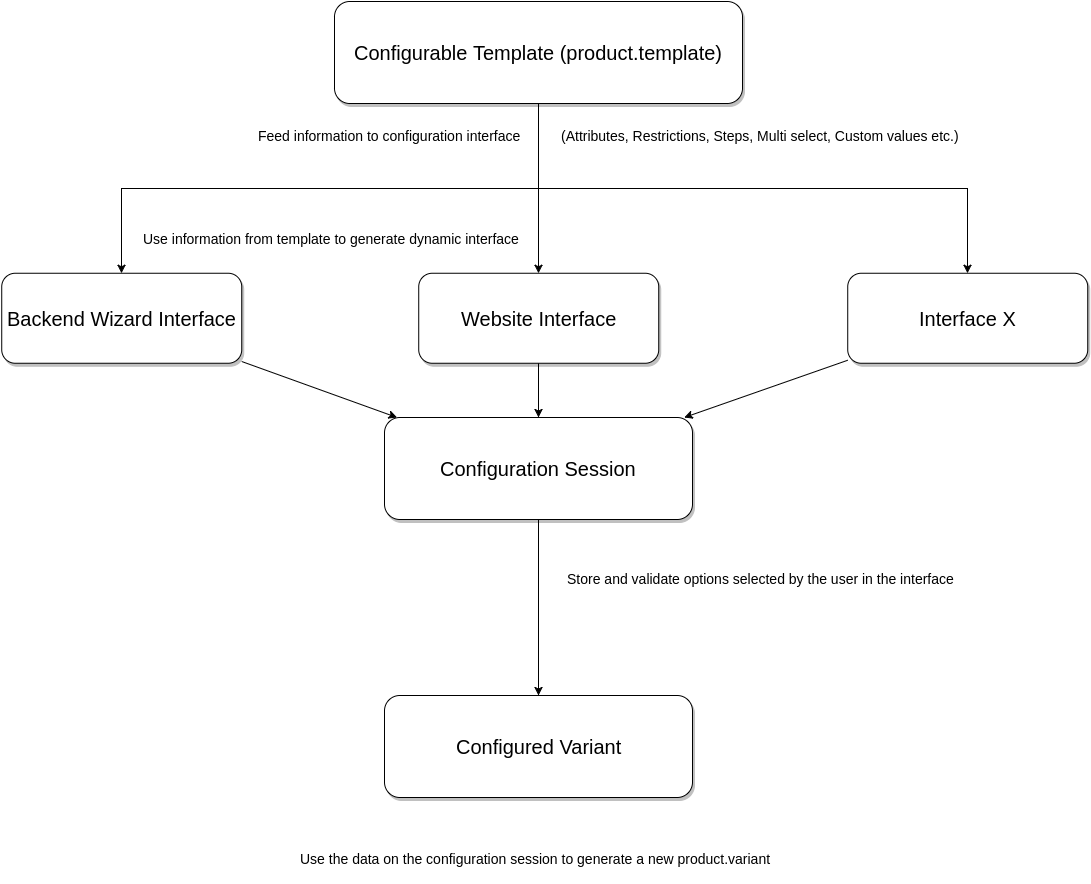

The diagram above was exported from draw.io. Its source (the exported page's mxGraphModel, read from the mxfile embedded in the PNG):
<mxGraphModel dx="1121" dy="1082" grid="0" gridSize="10" guides="1" tooltips="1" connect="1" arrows="1" fold="1" page="0" pageScale="1.5" pageWidth="826" pageHeight="1169" background="none" math="0" shadow="0">
  <root>
    <mxCell id="0" style=";html=1;" />
    <mxCell id="1" style=";html=1;" parent="0" />
    <mxCell id="20" style="strokeWidth=1;strokeColor=#000000;html=1;" parent="1" source="18" target="17" edge="1">
      <mxGeometry relative="1" as="geometry" />
    </mxCell>
    <mxCell id="21" style="strokeWidth=1;strokeColor=#000000;html=1;" parent="1" source="19" target="17" edge="1">
      <mxGeometry relative="1" as="geometry" />
    </mxCell>
    <mxCell id="42" style="edgeStyle=orthogonalEdgeStyle;rounded=0;html=1;exitX=0.5;exitY=1;jettySize=auto;orthogonalLoop=1;fontSize=14;" edge="1" parent="1" source="17" target="41">
      <mxGeometry relative="1" as="geometry" />
    </mxCell>
    <mxCell id="17" value="Configuration Session" style="rounded=1;fillColor=#ffffff;gradientColor=none;gradientDirection=north;fontFamily=Helvetica;fontSize=20;fontColor=#000000;fontStyle=0;shadow=1;strokeColor=#000000;html=1;strokeWidth=1;" parent="1" vertex="1">
      <mxGeometry x="412" y="228" width="308" height="102" as="geometry" />
    </mxCell>
    <mxCell id="19" value="Interface X" style="rounded=1;fillColor=#ffffff;gradientColor=none;gradientDirection=north;fontFamily=Helvetica;fontSize=20;fontColor=#000000;fontStyle=0;shadow=1;strokeColor=#000000;html=1;strokeWidth=1;" parent="1" vertex="1">
      <mxGeometry x="875.2300000000001" y="83.75000000000009" width="240" height="90" as="geometry" />
    </mxCell>
    <mxCell id="18" value="Backend Wizard Interface" style="rounded=1;fillColor=#ffffff;gradientColor=none;gradientDirection=north;fontFamily=Helvetica;fontSize=20;fontColor=#000000;fontStyle=0;shadow=1;strokeColor=#000000;html=1;strokeWidth=1;" parent="1" vertex="1">
      <mxGeometry x="29.230000000000132" y="83.75000000000009" width="240" height="90" as="geometry" />
    </mxCell>
    <mxCell id="28" style="edgeStyle=orthogonalEdgeStyle;rounded=0;html=1;jettySize=auto;orthogonalLoop=1;" edge="1" parent="1" source="27" target="17">
      <mxGeometry relative="1" as="geometry" />
    </mxCell>
    <mxCell id="27" value="Website Interface" style="rounded=1;fillColor=#ffffff;gradientColor=none;gradientDirection=north;fontFamily=Helvetica;fontSize=20;fontColor=#000000;fontStyle=0;shadow=1;strokeColor=#000000;html=1;strokeWidth=1;" vertex="1" parent="1">
      <mxGeometry x="446.23000000000013" y="83.75000000000009" width="240" height="90" as="geometry" />
    </mxCell>
    <mxCell id="33" style="edgeStyle=orthogonalEdgeStyle;rounded=0;html=1;exitX=0.5;exitY=1;jettySize=auto;orthogonalLoop=1;" edge="1" parent="1" source="29" target="18">
      <mxGeometry relative="1" as="geometry" />
    </mxCell>
    <mxCell id="34" style="edgeStyle=orthogonalEdgeStyle;rounded=0;html=1;exitX=0.5;exitY=1;jettySize=auto;orthogonalLoop=1;" edge="1" parent="1" source="29" target="27">
      <mxGeometry relative="1" as="geometry" />
    </mxCell>
    <mxCell id="35" style="edgeStyle=orthogonalEdgeStyle;rounded=0;html=1;exitX=0.5;exitY=1;jettySize=auto;orthogonalLoop=1;" edge="1" parent="1" source="29" target="19">
      <mxGeometry relative="1" as="geometry" />
    </mxCell>
    <mxCell id="29" value="Configurable Template (product.template)" style="rounded=1;fillColor=#ffffff;gradientColor=none;gradientDirection=north;fontFamily=Helvetica;fontSize=20;fontColor=#000000;fontStyle=0;shadow=1;strokeColor=#000000;html=1;strokeWidth=1;" vertex="1" parent="1">
      <mxGeometry x="362" y="-188" width="408" height="102" as="geometry" />
    </mxCell>
    <mxCell id="36" value="Feed information to configuration interface&lt;div&gt;&lt;br&gt;&lt;/div&gt;" style="text;html=1;resizable=0;points=[];autosize=1;align=left;verticalAlign=top;spacingTop=-4;fontSize=14;" vertex="1" parent="1">
      <mxGeometry x="284" y="-64" width="235" height="28" as="geometry" />
    </mxCell>
    <mxCell id="37" value="(Attributes, Restrictions, Steps, Multi select, Custom values etc.)" style="text;html=1;resizable=0;points=[];autosize=1;align=left;verticalAlign=top;spacingTop=-4;fontSize=14;" vertex="1" parent="1">
      <mxGeometry x="587" y="-64" width="408" height="17" as="geometry" />
    </mxCell>
    <mxCell id="38" value="Use information from template to generate dynamic interface&lt;div&gt;&lt;br&gt;&lt;/div&gt;" style="text;html=1;resizable=0;points=[];autosize=1;align=left;verticalAlign=top;spacingTop=-4;fontSize=14;" vertex="1" parent="1">
      <mxGeometry x="169" y="39" width="386" height="34" as="geometry" />
    </mxCell>
    <mxCell id="40" value="Store and validate options selected by the user in the interface&lt;div&gt;&lt;br&gt;&lt;/div&gt;" style="text;html=1;resizable=0;points=[];autosize=1;align=left;verticalAlign=top;spacingTop=-4;fontSize=14;" vertex="1" parent="1">
      <mxGeometry x="593" y="379" width="397" height="34" as="geometry" />
    </mxCell>
    <mxCell id="41" value="Configured Variant" style="rounded=1;fillColor=#ffffff;gradientColor=none;gradientDirection=north;fontFamily=Helvetica;fontSize=20;fontColor=#000000;fontStyle=0;shadow=1;strokeColor=#000000;html=1;strokeWidth=1;" vertex="1" parent="1">
      <mxGeometry x="412" y="506" width="308" height="102" as="geometry" />
    </mxCell>
    <mxCell id="43" value="Use the data on the configuration session to generate a new product.variant&lt;div&gt;&lt;br&gt;&lt;/div&gt;" style="text;html=1;resizable=0;points=[];autosize=1;align=left;verticalAlign=top;spacingTop=-4;fontSize=14;" vertex="1" parent="1">
      <mxGeometry x="326" y="659" width="480" height="34" as="geometry" />
    </mxCell>
  </root>
</mxGraphModel>